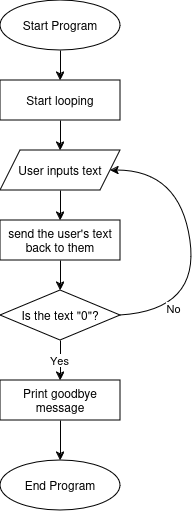

The diagram above was exported from draw.io. Its source (the exported page's mxGraphModel, read from the mxfile embedded in the PNG):
<mxGraphModel dx="735" dy="502" grid="1" gridSize="10" guides="1" tooltips="1" connect="1" arrows="1" fold="1" page="1" pageScale="1" pageWidth="850" pageHeight="1100" math="0" shadow="0">
  <root>
    <mxCell id="0" />
    <mxCell id="1" parent="0" />
    <mxCell id="7tllE6_--WPD10DCsTv5-1" value="Start Program" style="ellipse;whiteSpace=wrap;html=1;" vertex="1" parent="1">
      <mxGeometry x="200" y="80" width="120" height="50" as="geometry" />
    </mxCell>
    <mxCell id="7tllE6_--WPD10DCsTv5-2" value="Start looping" style="rounded=0;whiteSpace=wrap;html=1;" vertex="1" parent="1">
      <mxGeometry x="200" y="160" width="120" height="40" as="geometry" />
    </mxCell>
    <mxCell id="7tllE6_--WPD10DCsTv5-3" value="User inputs text" style="shape=parallelogram;perimeter=parallelogramPerimeter;whiteSpace=wrap;html=1;fixedSize=1;" vertex="1" parent="1">
      <mxGeometry x="200" y="230" width="120" height="40" as="geometry" />
    </mxCell>
    <mxCell id="7tllE6_--WPD10DCsTv5-4" value="Is the text &quot;0&quot;?" style="rhombus;whiteSpace=wrap;html=1;" vertex="1" parent="1">
      <mxGeometry x="200" y="370" width="120" height="50" as="geometry" />
    </mxCell>
    <mxCell id="7tllE6_--WPD10DCsTv5-7" value="" style="endArrow=classic;html=1;rounded=0;exitX=0.5;exitY=1;exitDx=0;exitDy=0;entryX=0.5;entryY=0;entryDx=0;entryDy=0;" edge="1" parent="1" source="7tllE6_--WPD10DCsTv5-1" target="7tllE6_--WPD10DCsTv5-2">
      <mxGeometry width="50" height="50" relative="1" as="geometry">
        <mxPoint x="310" y="290" as="sourcePoint" />
        <mxPoint x="360" y="240" as="targetPoint" />
      </mxGeometry>
    </mxCell>
    <mxCell id="7tllE6_--WPD10DCsTv5-8" value="" style="endArrow=classic;html=1;rounded=0;exitX=0.5;exitY=1;exitDx=0;exitDy=0;entryX=0.5;entryY=0;entryDx=0;entryDy=0;" edge="1" parent="1" source="7tllE6_--WPD10DCsTv5-2" target="7tllE6_--WPD10DCsTv5-3">
      <mxGeometry width="50" height="50" relative="1" as="geometry">
        <mxPoint x="310" y="290" as="sourcePoint" />
        <mxPoint x="360" y="240" as="targetPoint" />
      </mxGeometry>
    </mxCell>
    <mxCell id="7tllE6_--WPD10DCsTv5-10" value="send the user's text back to them" style="rounded=0;whiteSpace=wrap;html=1;" vertex="1" parent="1">
      <mxGeometry x="200" y="300" width="120" height="40" as="geometry" />
    </mxCell>
    <mxCell id="7tllE6_--WPD10DCsTv5-11" value="" style="endArrow=classic;html=1;rounded=0;exitX=0.5;exitY=1;exitDx=0;exitDy=0;" edge="1" parent="1" source="7tllE6_--WPD10DCsTv5-3" target="7tllE6_--WPD10DCsTv5-10">
      <mxGeometry width="50" height="50" relative="1" as="geometry">
        <mxPoint x="310" y="320" as="sourcePoint" />
        <mxPoint x="360" y="270" as="targetPoint" />
      </mxGeometry>
    </mxCell>
    <mxCell id="7tllE6_--WPD10DCsTv5-12" value="" style="endArrow=classic;html=1;rounded=0;exitX=0.5;exitY=1;exitDx=0;exitDy=0;entryX=0.5;entryY=0;entryDx=0;entryDy=0;" edge="1" parent="1" source="7tllE6_--WPD10DCsTv5-10" target="7tllE6_--WPD10DCsTv5-4">
      <mxGeometry width="50" height="50" relative="1" as="geometry">
        <mxPoint x="410" y="420" as="sourcePoint" />
        <mxPoint x="460" y="370" as="targetPoint" />
      </mxGeometry>
    </mxCell>
    <mxCell id="7tllE6_--WPD10DCsTv5-13" value="" style="curved=1;endArrow=classic;html=1;rounded=0;entryX=1;entryY=0.5;entryDx=0;entryDy=0;exitX=1;exitY=0.5;exitDx=0;exitDy=0;" edge="1" parent="1" source="7tllE6_--WPD10DCsTv5-4" target="7tllE6_--WPD10DCsTv5-3">
      <mxGeometry width="50" height="50" relative="1" as="geometry">
        <mxPoint x="330" y="400" as="sourcePoint" />
        <mxPoint x="380" y="350" as="targetPoint" />
        <Array as="points">
          <mxPoint x="400" y="390" />
          <mxPoint x="380" y="250" />
        </Array>
      </mxGeometry>
    </mxCell>
    <mxCell id="7tllE6_--WPD10DCsTv5-14" value="&lt;div&gt;No&lt;/div&gt;" style="edgeLabel;html=1;align=center;verticalAlign=middle;resizable=0;points=[];" vertex="1" connectable="0" parent="7tllE6_--WPD10DCsTv5-13">
      <mxGeometry x="-0.6393" y="4" relative="1" as="geometry">
        <mxPoint as="offset" />
      </mxGeometry>
    </mxCell>
    <mxCell id="7tllE6_--WPD10DCsTv5-16" value="Print goodbye message" style="rounded=0;whiteSpace=wrap;html=1;" vertex="1" parent="1">
      <mxGeometry x="200" y="460" width="120" height="40" as="geometry" />
    </mxCell>
    <mxCell id="7tllE6_--WPD10DCsTv5-20" value="" style="endArrow=classic;html=1;rounded=0;exitX=0.5;exitY=1;exitDx=0;exitDy=0;entryX=0.5;entryY=0;entryDx=0;entryDy=0;" edge="1" parent="1" source="7tllE6_--WPD10DCsTv5-4" target="7tllE6_--WPD10DCsTv5-16">
      <mxGeometry width="50" height="50" relative="1" as="geometry">
        <mxPoint x="260" y="430" as="sourcePoint" />
        <mxPoint x="360" y="330" as="targetPoint" />
      </mxGeometry>
    </mxCell>
    <mxCell id="7tllE6_--WPD10DCsTv5-21" value="&lt;div&gt;Yes&lt;/div&gt;" style="edgeLabel;html=1;align=center;verticalAlign=middle;resizable=0;points=[];" vertex="1" connectable="0" parent="7tllE6_--WPD10DCsTv5-20">
      <mxGeometry x="-0.05" y="-2" relative="1" as="geometry">
        <mxPoint as="offset" />
      </mxGeometry>
    </mxCell>
    <mxCell id="7tllE6_--WPD10DCsTv5-22" value="End Program" style="ellipse;whiteSpace=wrap;html=1;" vertex="1" parent="1">
      <mxGeometry x="200" y="540" width="120" height="50" as="geometry" />
    </mxCell>
    <mxCell id="7tllE6_--WPD10DCsTv5-23" value="" style="endArrow=classic;html=1;rounded=0;exitX=0.5;exitY=1;exitDx=0;exitDy=0;entryX=0.5;entryY=0;entryDx=0;entryDy=0;" edge="1" parent="1" source="7tllE6_--WPD10DCsTv5-16" target="7tllE6_--WPD10DCsTv5-22">
      <mxGeometry width="50" height="50" relative="1" as="geometry">
        <mxPoint x="310" y="380" as="sourcePoint" />
        <mxPoint x="360" y="330" as="targetPoint" />
      </mxGeometry>
    </mxCell>
  </root>
</mxGraphModel>